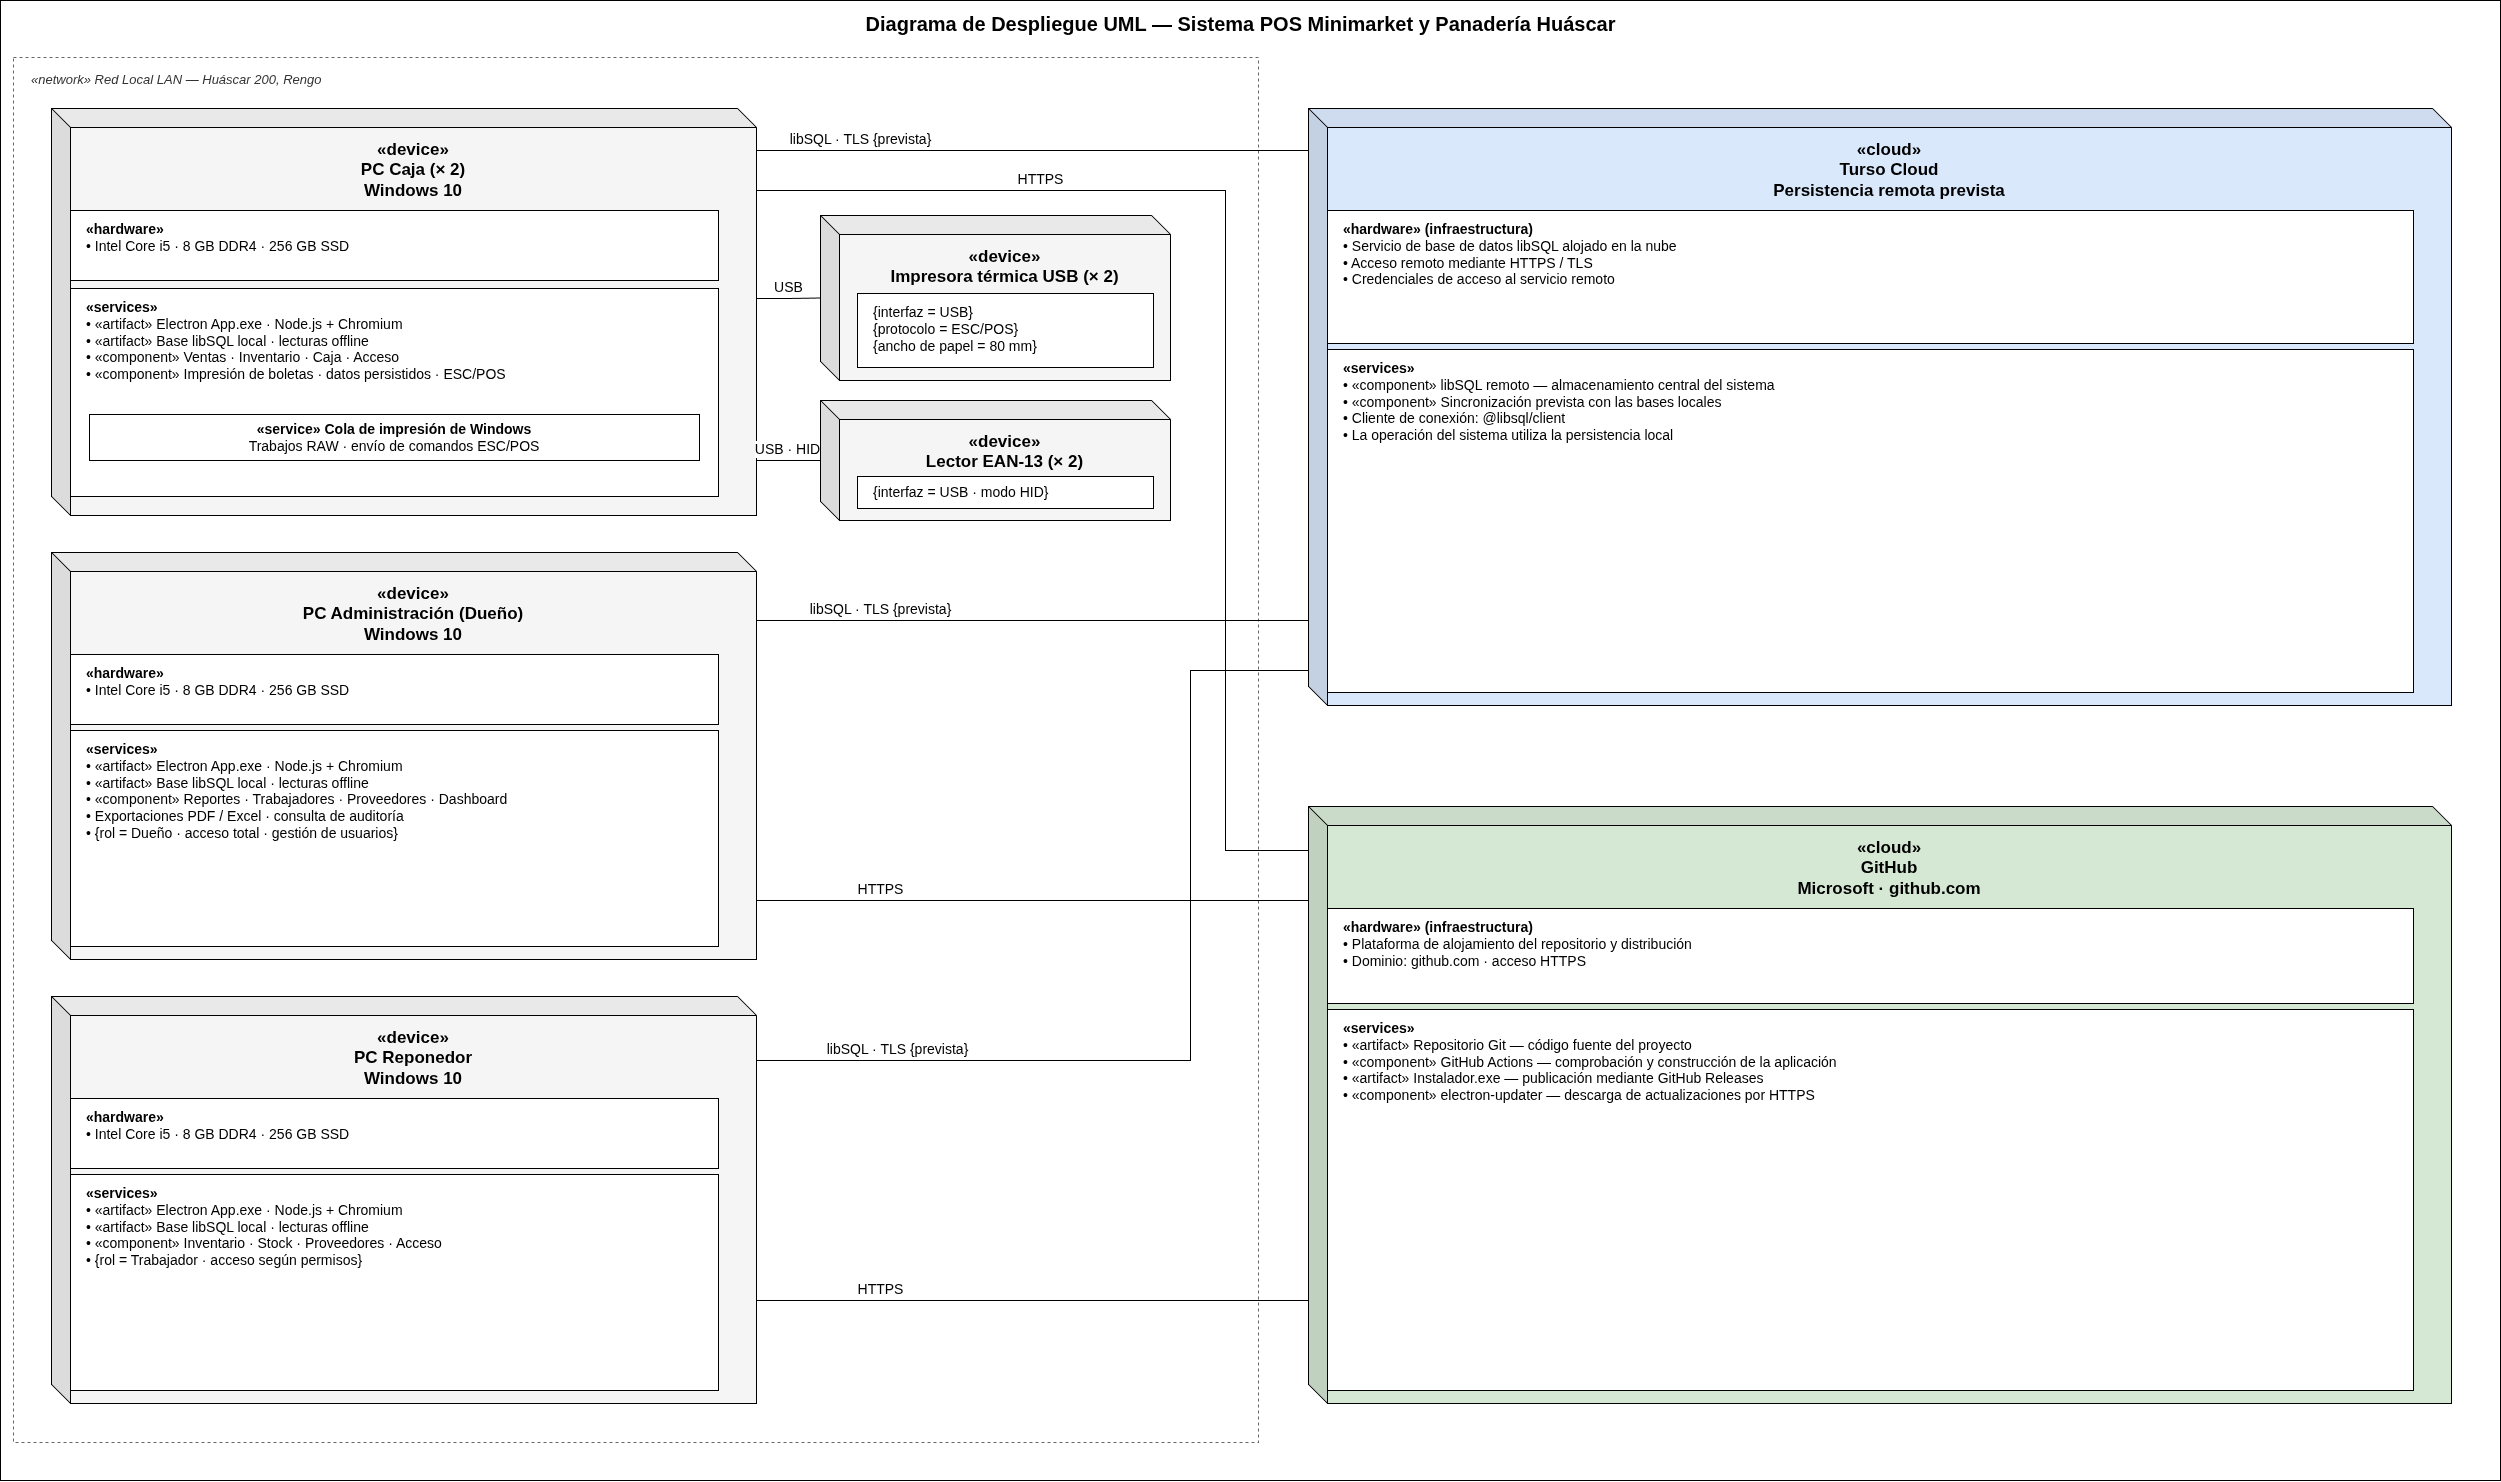

The diagram above was exported from draw.io. Its source (the exported page's mxGraphModel, read from the mxfile embedded in the PNG):
<mxGraphModel dx="2267" dy="1389" grid="1" gridSize="10" guides="1" tooltips="1" connect="1" arrows="1" fold="1" page="1" pageScale="1" pageWidth="2500" pageHeight="1480" math="0" shadow="0">
  <root>
    <mxCell id="0" />
    <mxCell id="1" parent="0" />
    <mxCell id="TvQse9njB4Eg5Diqu3sa-1" parent="1" style="rounded=0;whiteSpace=wrap;html=1;" value="" vertex="1">
      <mxGeometry height="1480" width="2500" as="geometry" />
    </mxCell>
    <mxCell id="titulo" parent="1" style="text;html=1;align=center;verticalAlign=middle;fontFamily=Helvetica;fontSize=20;fontStyle=1;fontColor=#000000;" value="Diagrama de Despliegue UML — Sistema POS Minimarket y Panadería Huáscar" vertex="1">
      <mxGeometry height="34" width="1200" x="640" y="6" as="geometry" />
    </mxCell>
    <mxCell id="lan" parent="1" style="rounded=0;whiteSpace=wrap;html=1;fillColor=none;strokeColor=#666666;dashed=1;align=left;verticalAlign=top;spacingLeft=16;spacingTop=8;fontFamily=Helvetica;fontSize=13;fontStyle=2;fontColor=#333333;" value="«network» Red Local LAN — Huáscar 200, Rengo" vertex="1">
      <mxGeometry height="1385" width="1245" x="13" y="57" as="geometry" />
    </mxCell>
    <mxCell id="caja" parent="1" style="shape=cube;whiteSpace=wrap;html=1;boundedLbl=1;backgroundOutline=1;darkOpacity=0.05;darkOpacity2=0.1;size=19;fillColor=#f5f5f5;strokeColor=#000000;fontColor=#000000;verticalAlign=top;align=center;spacingTop=6;fontFamily=Helvetica;fontSize=17;fontStyle=1;container=1;collapsible=0;recursiveResize=0;" value="«device»&lt;br&gt;PC Caja (× 2)&lt;br&gt;Windows 10" vertex="1">
      <mxGeometry height="407" width="705" x="51" y="108" as="geometry" />
    </mxCell>
    <mxCell id="caja_hw" parent="caja" style="rounded=0;whiteSpace=wrap;html=1;fillColor=#ffffff;strokeColor=#000000;align=left;verticalAlign=top;spacingLeft=14;spacingTop=4;fontFamily=Helvetica;fontSize=14;fontColor=#000000;" value="&lt;b&gt;«hardware»&lt;/b&gt;&lt;br&gt;• Intel Core i5 · 8 GB DDR4 · 256 GB SSD" vertex="1">
      <mxGeometry height="70" width="648" x="19" y="102" as="geometry" />
    </mxCell>
    <mxCell id="caja_sv" parent="caja" style="rounded=0;whiteSpace=wrap;html=1;fillColor=#ffffff;strokeColor=#000000;align=left;verticalAlign=top;spacingLeft=14;spacingTop=4;fontFamily=Helvetica;fontSize=14;fontColor=#000000;container=1;collapsible=0;" value="&lt;b&gt;«services»&lt;/b&gt;&lt;br&gt;• «artifact» Electron App.exe · Node.js + Chromium&lt;br&gt;• «artifact» Base libSQL local · lecturas offline&lt;br&gt;• «component» Ventas · Inventario · Caja · Acceso&lt;br&gt;• «component» Impresión de boletas · datos persistidos · ESC/POS" vertex="1">
      <mxGeometry height="208" width="648" x="19" y="180" as="geometry" />
    </mxCell>
    <mxCell id="caja_spool" parent="caja_sv" style="rounded=0;whiteSpace=wrap;html=1;fillColor=#ffffff;strokeColor=#000000;align=center;verticalAlign=middle;fontFamily=Helvetica;fontSize=14;fontColor=#000000;" value="&lt;b&gt;«service» Cola de impresión de Windows&lt;/b&gt;&lt;br&gt;Trabajos RAW · envío de comandos ESC/POS" vertex="1">
      <mxGeometry height="46" width="610" x="19" y="126" as="geometry" />
    </mxCell>
    <mxCell id="impresora" parent="1" style="shape=cube;whiteSpace=wrap;html=1;boundedLbl=1;backgroundOutline=1;darkOpacity=0.05;darkOpacity2=0.1;size=19;fillColor=#f5f5f5;strokeColor=#000000;fontColor=#000000;verticalAlign=top;align=center;spacingTop=6;fontFamily=Helvetica;fontSize=17;fontStyle=1;container=1;collapsible=0;recursiveResize=0;" value="«device»&lt;br&gt;Impresora térmica USB (× 2)" vertex="1">
      <mxGeometry height="165" width="350" x="820" y="215" as="geometry" />
    </mxCell>
    <mxCell id="impresora_prop" parent="impresora" style="rounded=0;whiteSpace=wrap;html=1;fillColor=#ffffff;strokeColor=#000000;align=left;verticalAlign=top;spacingLeft=14;spacingTop=4;fontFamily=Helvetica;fontSize=14;fontColor=#000000;" value="{interfaz = USB}&lt;br&gt;{protocolo = ESC/POS}&lt;br&gt;{ancho de papel = 80 mm}" vertex="1">
      <mxGeometry height="74" width="296" x="37" y="78" as="geometry" />
    </mxCell>
    <mxCell id="lector" parent="1" style="shape=cube;whiteSpace=wrap;html=1;boundedLbl=1;backgroundOutline=1;darkOpacity=0.05;darkOpacity2=0.1;size=19;fillColor=#f5f5f5;strokeColor=#000000;fontColor=#000000;verticalAlign=top;align=center;spacingTop=6;fontFamily=Helvetica;fontSize=17;fontStyle=1;container=1;collapsible=0;recursiveResize=0;" value="«device»&lt;br&gt;Lector EAN-13 (× 2)" vertex="1">
      <mxGeometry height="120" width="350" x="820" y="400" as="geometry" />
    </mxCell>
    <mxCell id="lector_prop" parent="lector" style="rounded=0;whiteSpace=wrap;html=1;fillColor=#ffffff;strokeColor=#000000;align=left;verticalAlign=middle;spacingLeft=14;fontFamily=Helvetica;fontSize=14;fontColor=#000000;" value="{interfaz = USB · modo HID}" vertex="1">
      <mxGeometry height="32" width="296" x="37" y="76" as="geometry" />
    </mxCell>
    <mxCell id="admin" parent="1" style="shape=cube;whiteSpace=wrap;html=1;boundedLbl=1;backgroundOutline=1;darkOpacity=0.05;darkOpacity2=0.1;size=19;fillColor=#f5f5f5;strokeColor=#000000;fontColor=#000000;verticalAlign=top;align=center;spacingTop=6;fontFamily=Helvetica;fontSize=17;fontStyle=1;container=1;collapsible=0;recursiveResize=0;" value="«device»&lt;br&gt;PC Administración (Dueño)&lt;br&gt;Windows 10" vertex="1">
      <mxGeometry height="407" width="705" x="51" y="552" as="geometry" />
    </mxCell>
    <mxCell id="admin_hw" parent="admin" style="rounded=0;whiteSpace=wrap;html=1;fillColor=#ffffff;strokeColor=#000000;align=left;verticalAlign=top;spacingLeft=14;spacingTop=4;fontFamily=Helvetica;fontSize=14;fontColor=#000000;" value="&lt;b&gt;«hardware»&lt;/b&gt;&lt;br&gt;• Intel Core i5 · 8 GB DDR4 · 256 GB SSD" vertex="1">
      <mxGeometry height="70" width="648" x="19" y="102" as="geometry" />
    </mxCell>
    <mxCell id="admin_sv" parent="admin" style="rounded=0;whiteSpace=wrap;html=1;fillColor=#ffffff;strokeColor=#000000;align=left;verticalAlign=top;spacingLeft=14;spacingTop=4;fontFamily=Helvetica;fontSize=14;fontColor=#000000;" value="&lt;b&gt;«services»&lt;/b&gt;&lt;br&gt;• «artifact» Electron App.exe · Node.js + Chromium&lt;br&gt;• «artifact» Base libSQL local · lecturas offline&lt;br&gt;• «component» Reportes · Trabajadores · Proveedores · Dashboard&lt;br&gt;• Exportaciones PDF / Excel · consulta de auditoría&lt;br&gt;• {rol = Dueño · acceso total · gestión de usuarios}" vertex="1">
      <mxGeometry height="216" width="648" x="19" y="178" as="geometry" />
    </mxCell>
    <mxCell id="repo" parent="1" style="shape=cube;whiteSpace=wrap;html=1;boundedLbl=1;backgroundOutline=1;darkOpacity=0.05;darkOpacity2=0.1;size=19;fillColor=#f5f5f5;strokeColor=#000000;fontColor=#000000;verticalAlign=top;align=center;spacingTop=6;fontFamily=Helvetica;fontSize=17;fontStyle=1;container=1;collapsible=0;recursiveResize=0;" value="«device»&lt;br&gt;PC Reponedor&lt;br&gt;Windows 10" vertex="1">
      <mxGeometry height="407" width="705" x="51" y="996" as="geometry" />
    </mxCell>
    <mxCell id="repo_hw" parent="repo" style="rounded=0;whiteSpace=wrap;html=1;fillColor=#ffffff;strokeColor=#000000;align=left;verticalAlign=top;spacingLeft=14;spacingTop=4;fontFamily=Helvetica;fontSize=14;fontColor=#000000;" value="&lt;b&gt;«hardware»&lt;/b&gt;&lt;br&gt;• Intel Core i5 · 8 GB DDR4 · 256 GB SSD" vertex="1">
      <mxGeometry height="70" width="648" x="19" y="102" as="geometry" />
    </mxCell>
    <mxCell id="repo_sv" parent="repo" style="rounded=0;whiteSpace=wrap;html=1;fillColor=#ffffff;strokeColor=#000000;align=left;verticalAlign=top;spacingLeft=14;spacingTop=4;fontFamily=Helvetica;fontSize=14;fontColor=#000000;" value="&lt;b&gt;«services»&lt;/b&gt;&lt;br&gt;• «artifact» Electron App.exe · Node.js + Chromium&lt;br&gt;• «artifact» Base libSQL local · lecturas offline&lt;br&gt;• «component» Inventario · Stock · Proveedores · Acceso&lt;br&gt;• {rol = Trabajador · acceso según permisos}" vertex="1">
      <mxGeometry height="216" width="648" x="19" y="178" as="geometry" />
    </mxCell>
    <mxCell id="turso" parent="1" style="shape=cube;whiteSpace=wrap;html=1;boundedLbl=1;backgroundOutline=1;darkOpacity=0.05;darkOpacity2=0.1;size=19;fillColor=#dae8fc;strokeColor=#000000;fontColor=#000000;verticalAlign=top;align=center;spacingTop=6;fontFamily=Helvetica;fontSize=17;fontStyle=1;container=1;collapsible=0;recursiveResize=0;" value="«cloud»&lt;br&gt;Turso Cloud&lt;br&gt;Persistencia remota prevista" vertex="1">
      <mxGeometry height="597" width="1143" x="1308" y="108" as="geometry" />
    </mxCell>
    <mxCell id="turso_hw" parent="turso" style="rounded=0;whiteSpace=wrap;html=1;fillColor=#ffffff;strokeColor=#000000;align=left;verticalAlign=top;spacingLeft=14;spacingTop=4;fontFamily=Helvetica;fontSize=14;fontColor=#000000;" value="&lt;b&gt;«hardware» (infraestructura)&lt;/b&gt;&lt;br&gt;• Servicio de base de datos libSQL alojado en la nube&lt;br&gt;• Acceso remoto mediante HTTPS / TLS&lt;br&gt;• Credenciales de acceso al servicio remoto" vertex="1">
      <mxGeometry height="133" width="1086" x="19" y="102" as="geometry" />
    </mxCell>
    <mxCell id="turso_sv" parent="turso" style="rounded=0;whiteSpace=wrap;html=1;fillColor=#ffffff;strokeColor=#000000;align=left;verticalAlign=top;spacingLeft=14;spacingTop=4;fontFamily=Helvetica;fontSize=14;fontColor=#000000;" value="&lt;b&gt;«services»&lt;/b&gt;&lt;br&gt;• «component» libSQL remoto — almacenamiento central del sistema&lt;br&gt;• «component» Sincronización prevista con las bases locales&lt;br&gt;• Cliente de conexión: @libsql/client&lt;br&gt;• La operación del sistema utiliza la persistencia local" vertex="1">
      <mxGeometry height="343" width="1086" x="19" y="241" as="geometry" />
    </mxCell>
    <mxCell id="github" parent="1" style="shape=cube;whiteSpace=wrap;html=1;boundedLbl=1;backgroundOutline=1;darkOpacity=0.05;darkOpacity2=0.1;size=19;fillColor=#d5e8d4;strokeColor=#000000;fontColor=#000000;verticalAlign=top;align=center;spacingTop=6;fontFamily=Helvetica;fontSize=17;fontStyle=1;container=1;collapsible=0;recursiveResize=0;" value="«cloud»&lt;br&gt;GitHub&lt;br&gt;Microsoft · github.com" vertex="1">
      <mxGeometry height="597" width="1143" x="1308" y="806" as="geometry" />
    </mxCell>
    <mxCell id="github_hw" parent="github" style="rounded=0;whiteSpace=wrap;html=1;fillColor=#ffffff;strokeColor=#000000;align=left;verticalAlign=top;spacingLeft=14;spacingTop=4;fontFamily=Helvetica;fontSize=14;fontColor=#000000;" value="&lt;b&gt;«hardware» (infraestructura)&lt;/b&gt;&lt;br&gt;• Plataforma de alojamiento del repositorio y distribución&lt;br&gt;• Dominio: github.com · acceso HTTPS" vertex="1">
      <mxGeometry height="95" width="1086" x="19" y="102" as="geometry" />
    </mxCell>
    <mxCell id="github_sv" parent="github" style="rounded=0;whiteSpace=wrap;html=1;fillColor=#ffffff;strokeColor=#000000;align=left;verticalAlign=top;spacingLeft=14;spacingTop=4;fontFamily=Helvetica;fontSize=14;fontColor=#000000;" value="&lt;b&gt;«services»&lt;/b&gt;&lt;br&gt;• «artifact» Repositorio Git — código fuente del proyecto&lt;br&gt;• «component» GitHub Actions — comprobación y construcción de la aplicación&lt;br&gt;• «artifact» Instalador.exe — publicación mediante GitHub Releases&lt;br&gt;• «component» electron-updater — descarga de actualizaciones por HTTPS" vertex="1">
      <mxGeometry height="381" width="1086" x="19" y="203" as="geometry" />
    </mxCell>
    <mxCell id="e_usb_imp" edge="1" parent="1" source="caja" style="edgeStyle=orthogonalEdgeStyle;rounded=0;html=1;endArrow=none;startArrow=none;strokeColor=#000000;fontFamily=Helvetica;fontSize=14;fontColor=#000000;labelBackgroundColor=#ffffff;exitX=1;exitY=0.4668;exitDx=0;exitDy=0;exitPerimeter=0;entryX=0;entryY=0.5;entryDx=0;entryDy=0;entryPerimeter=0;" target="impresora" value="USB">
      <mxGeometry relative="1" as="geometry">
        <mxPoint y="-11" as="offset" />
      </mxGeometry>
    </mxCell>
    <mxCell id="e_usb_lec" edge="1" parent="1" source="caja" style="edgeStyle=orthogonalEdgeStyle;rounded=0;html=1;endArrow=none;startArrow=none;strokeColor=#000000;fontFamily=Helvetica;fontSize=14;fontColor=#000000;labelBackgroundColor=#ffffff;exitX=1;exitY=0.8649;exitDx=0;exitDy=0;exitPerimeter=0;entryX=0;entryY=0.5;entryDx=0;entryDy=0;entryPerimeter=0;" target="lector" value="USB · HID">
      <mxGeometry relative="1" as="geometry">
        <mxPoint y="-11" as="offset" />
      </mxGeometry>
    </mxCell>
    <mxCell id="e_caja_turso" edge="1" parent="1" source="caja" style="edgeStyle=orthogonalEdgeStyle;rounded=0;html=1;endArrow=none;startArrow=none;strokeColor=#000000;fontFamily=Helvetica;fontSize=14;fontColor=#000000;labelBackgroundColor=#ffffff;exitX=1;exitY=0.1032;exitDx=0;exitDy=0;exitPerimeter=0;entryX=0;entryY=0.0704;entryDx=0;entryDy=0;entryPerimeter=0;" target="turso" value="libSQL · TLS {prevista}">
      <mxGeometry relative="1" x="-0.62" as="geometry">
        <mxPoint y="-11" as="offset" />
      </mxGeometry>
    </mxCell>
    <mxCell id="e_caja_gh" edge="1" parent="1" source="caja" style="edgeStyle=orthogonalEdgeStyle;rounded=0;html=1;endArrow=none;startArrow=none;strokeColor=#000000;fontFamily=Helvetica;fontSize=14;fontColor=#000000;labelBackgroundColor=#ffffff;exitX=1;exitY=0.2015;exitDx=0;exitDy=0;exitPerimeter=0;entryX=0;entryY=0.0737;entryDx=0;entryDy=0;entryPerimeter=0;" target="github" value="HTTPS">
      <mxGeometry relative="1" x="-0.53" as="geometry">
        <mxPoint y="-11" as="offset" />
        <Array as="points">
          <mxPoint x="1225" y="190" />
          <mxPoint x="1225" y="850" />
        </Array>
      </mxGeometry>
    </mxCell>
    <mxCell id="e_admin_turso" edge="1" parent="1" source="admin" style="edgeStyle=orthogonalEdgeStyle;rounded=0;html=1;endArrow=none;startArrow=none;strokeColor=#000000;fontFamily=Helvetica;fontSize=14;fontColor=#000000;labelBackgroundColor=#ffffff;exitX=1;exitY=0.1671;exitDx=0;exitDy=0;exitPerimeter=0;entryX=0;entryY=0.8576;entryDx=0;entryDy=0;entryPerimeter=0;" target="turso" value="libSQL · TLS {prevista}">
      <mxGeometry relative="1" x="-0.55" as="geometry">
        <mxPoint y="-11" as="offset" />
      </mxGeometry>
    </mxCell>
    <mxCell id="e_admin_gh" edge="1" parent="1" source="admin" style="edgeStyle=orthogonalEdgeStyle;rounded=0;html=1;endArrow=none;startArrow=none;strokeColor=#000000;fontFamily=Helvetica;fontSize=14;fontColor=#000000;labelBackgroundColor=#ffffff;exitX=1;exitY=0.855;exitDx=0;exitDy=0;exitPerimeter=0;entryX=0;entryY=0.1575;entryDx=0;entryDy=0;entryPerimeter=0;" target="github" value="HTTPS">
      <mxGeometry relative="1" x="-0.55" as="geometry">
        <mxPoint y="-11" as="offset" />
      </mxGeometry>
    </mxCell>
    <mxCell id="e_repo_turso" edge="1" parent="1" source="repo" style="edgeStyle=orthogonalEdgeStyle;rounded=0;html=1;endArrow=none;startArrow=none;strokeColor=#000000;fontFamily=Helvetica;fontSize=14;fontColor=#000000;labelBackgroundColor=#ffffff;exitX=1;exitY=0.1572;exitDx=0;exitDy=0;exitPerimeter=0;entryX=0;entryY=0.9414;entryDx=0;entryDy=0;entryPerimeter=0;" target="turso" value="libSQL · TLS {prevista}">
      <mxGeometry relative="1" x="-0.7" as="geometry">
        <mxPoint y="-11" as="offset" />
        <Array as="points">
          <mxPoint x="1190" y="1060" />
          <mxPoint x="1190" y="670" />
        </Array>
      </mxGeometry>
    </mxCell>
    <mxCell id="e_repo_gh" edge="1" parent="1" source="repo" style="edgeStyle=orthogonalEdgeStyle;rounded=0;html=1;endArrow=none;startArrow=none;strokeColor=#000000;fontFamily=Helvetica;fontSize=14;fontColor=#000000;labelBackgroundColor=#ffffff;exitX=1;exitY=0.747;exitDx=0;exitDy=0;exitPerimeter=0;entryX=0;entryY=0.8275;entryDx=0;entryDy=0;entryPerimeter=0;" target="github" value="HTTPS">
      <mxGeometry relative="1" x="-0.55" as="geometry">
        <mxPoint y="-11" as="offset" />
      </mxGeometry>
    </mxCell>
  </root>
</mxGraphModel>